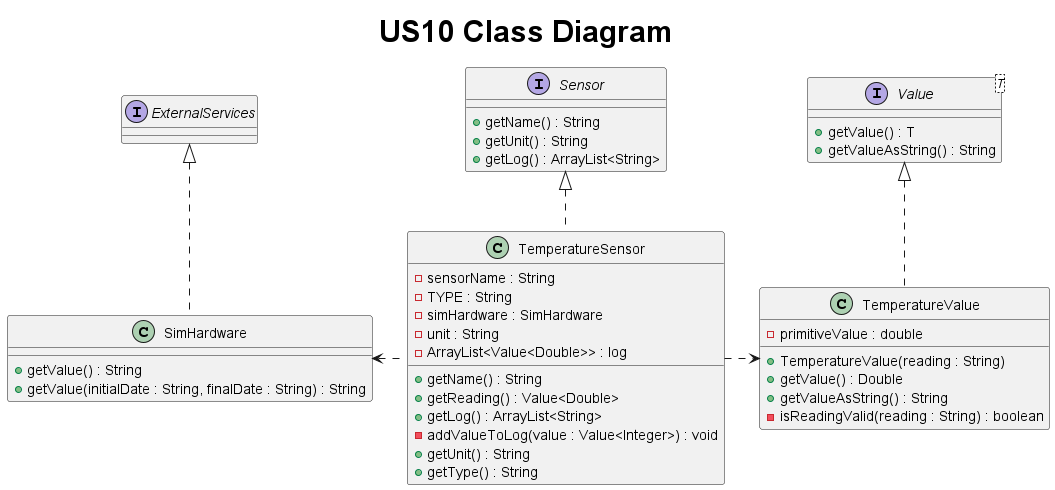

The diagram above was rendered by PlantUML. Its source (embedded in the PNG):
@startuml
title <size: 30> US10 Class Diagram

interface Sensor {
    + getName() : String
    + getUnit() : String
    + getLog() : ArrayList<String>
}

interface Value<T> {
    + getValue() : T
    + getValueAsString() : String
}

class SimHardware {
     + getValue() : String
     + getValue(initialDate : String, finalDate : String) : String
}

class TemperatureSensor {
    - sensorName : String
    - TYPE : String
    - simHardware : SimHardware
    - unit : String
    - ArrayList<Value<Double>> : log

    + getName() : String
    + getReading() : Value<Double>
    + getLog() : ArrayList<String>
    - addValueToLog(value : Value<Integer>) : void
    + getUnit() : String
    + getType() : String
}

class TemperatureValue {
    - primitiveValue : double

    + TemperatureValue(reading : String)
    + getValue() : Double
    + getValueAsString() : String
    - isReadingValid(reading : String) : boolean
}

interface ExternalServices {
    }

Value <|.. TemperatureValue
Sensor <|.. TemperatureSensor
TemperatureSensor .right.> TemperatureValue
TemperatureSensor .left.> SimHardware
ExternalServices <|.. SimHardware


@enduml